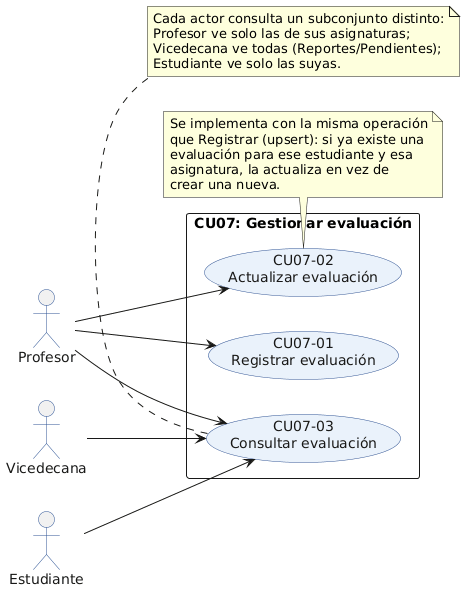

The diagram above was rendered by PlantUML. Its source (embedded in the PNG):
@startuml
left to right direction
skinparam packageStyle rectangle
skinparam backgroundColor white
skinparam usecase {
  BackgroundColor #EAF2FB
  BorderColor #2E5395
  FontColor #1a1a1a
}
skinparam actor {
  BorderColor #2E5395
  FontColor #1a1a1a
}

actor "Profesor" as Profesor
actor "Vicedecana" as Vicedecana
actor "Estudiante" as Estudiante

rectangle "CU07: Gestionar evaluación" {
  usecase "CU07-01\nRegistrar evaluación" as UC1
  usecase "CU07-02\nActualizar evaluación" as UC2
  usecase "CU07-03\nConsultar evaluación" as UC3
}

Profesor --> UC1
Profesor --> UC2
Profesor --> UC3
Vicedecana --> UC3
Estudiante --> UC3

note bottom of UC2
  Se implementa con la misma operación
  que Registrar (upsert): si ya existe una
  evaluación para ese estudiante y esa
  asignatura, la actualiza en vez de
  crear una nueva.
end note

note bottom of UC3
  Cada actor consulta un subconjunto distinto:
  Profesor ve solo las de sus asignaturas;
  Vicedecana ve todas (Reportes/Pendientes);
  Estudiante ve solo las suyas.
end note
@enduml